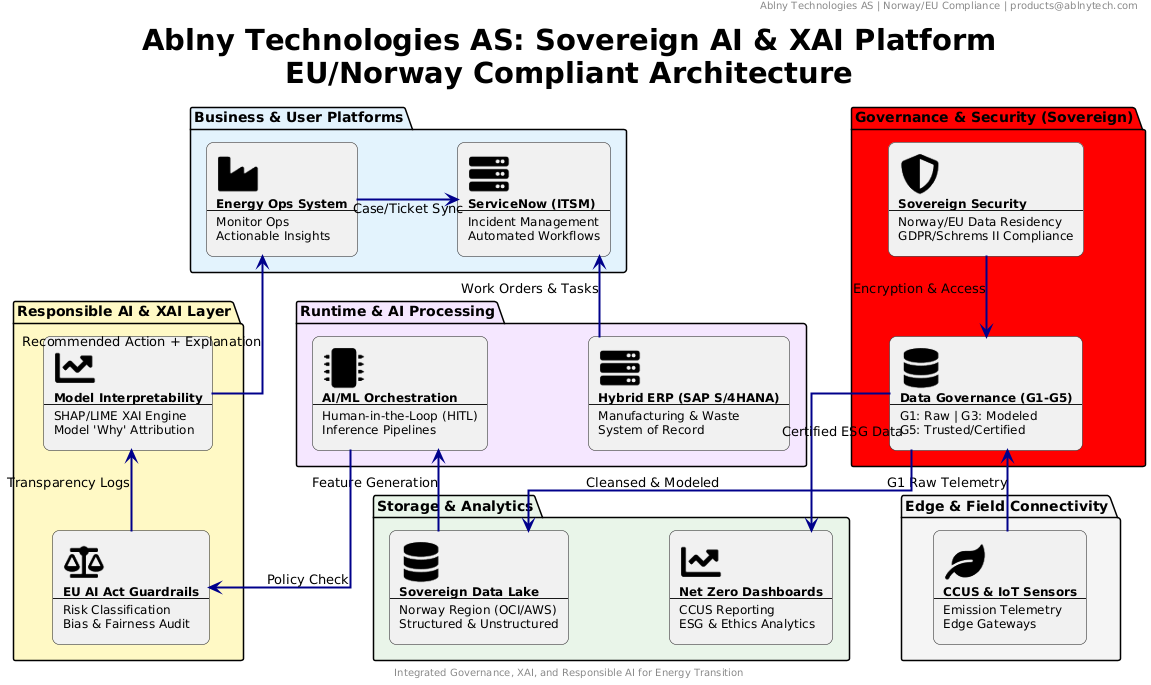

The diagram above was rendered by PlantUML. Its source (embedded in the PNG):
@startuml
!include <tupadr3/common>
!include <tupadr3/font-awesome-5/shield_alt>
!include <tupadr3/font-awesome-5/server>
!include <tupadr3/font-awesome-5/database>
!include <tupadr3/font-awesome-5/chart_line>
!include <tupadr3/font-awesome-5/leaf>
!include <tupadr3/font-awesome-5/industry>
!include <tupadr3/font-awesome-5/microchip>
!include <tupadr3/font-awesome-5/balance_scale>

skinparam defaultFontName "Segoe UI"
skinparam linetype ortho
skinparam titleFontSize 29
skinparam nodesep 100
skinparam ranksep 80
skinparam shadowing false

skinparam rectangle {
    RoundCorner 14
    FontSize 12
}

skinparam arrow {
    Thickness 2
    Color #DarkBlue
}

title "Ablny Technologies AS: Sovereign AI & XAI Platform\nEU/Norway Compliant Architecture"

header "Ablny Technologies AS | Norway/EU Compliance | products@ablnytech.com"

package "Business & User Platforms" #E3F2FD {
    rectangle "<$industry>\n**Energy Ops System**\n----\nMonitor Ops\nActionable Insights" as ENERGY
    rectangle "<$server>\n**ServiceNow (ITSM)**\n----\nIncident Management\nAutomated Workflows" as ITSM
}

package "Responsible AI & XAI Layer" #FFF9C4 {
    rectangle "<$balance_scale>\n**EU AI Act Guardrails**\n----\nRisk Classification\nBias & Fairness Audit" as RAI
    rectangle "<$chart_line>\n**Model Interpretability**\n----\nSHAP/LIME XAI Engine\nModel 'Why' Attribution" as XAI
}

package "Governance & Security (Sovereign)" #Red {
    rectangle "<$shield_alt>\n**Sovereign Security**\n----\nNorway/EU Data Residency\nGDPR/Schrems II Compliance" as SECURE
    rectangle "<$database>\n**Data Governance (G1-G5)**\n----\nG1: Raw | G3: Modeled\nG5: Trusted/Certified" as G5DATA
}

package "Runtime & AI Processing" #F5E6FF {
    rectangle "<$microchip>\n**AI/ML Orchestration**\n----\nHuman-in-the-Loop (HITL)\nInference Pipelines" as AI
    rectangle "<$server>\n**Hybrid ERP (SAP S/4HANA)**\n----\nManufacturing & Waste\nSystem of Record" as SAP
}

package "Storage & Analytics" #E8F5E9 {
    rectangle "<$database>\n**Sovereign Data Lake**\n----\nNorway Region (OCI/AWS)\nStructured & Unstructured" as STORAGE
    rectangle "<$chart_line>\n**Net Zero Dashboards**\n----\nCCUS Reporting\nESG & Ethics Analytics" as ESG
}

package "Edge & Field Connectivity" #F4F4F4 {
    rectangle "<$leaf>\n**CCUS & IoT Sensors**\n----\nEmission Telemetry\nEdge Gateways" as EDGE
}

' Connectivity and Flows
EDGE -up-> G5DATA : G1 Raw Telemetry
G5DATA -right-> STORAGE : Cleansed & Modeled
STORAGE -up-> AI : Feature Generation

' The Responsible AI Loop
AI -right-> RAI : Policy Check
RAI -up-> XAI : Transparency Logs
XAI -up-> ENERGY : Recommended Action + Explanation

SAP -up-> ITSM : Work Orders & Tasks
G5DATA -down-> ESG : Certified ESG Data
SECURE -down-> G5DATA : Encryption & Access
ENERGY -left-> ITSM : Case/Ticket Sync

footer "Integrated Governance, XAI, and Responsible AI for Energy Transition"
@enduml